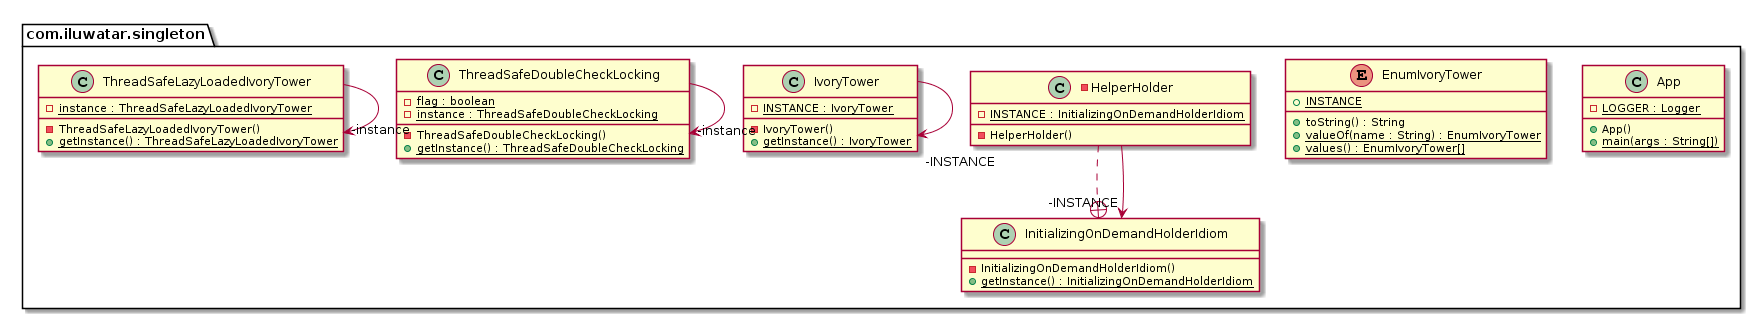

The diagram above was rendered by PlantUML. Its source (embedded in the PNG):
@startuml
package com.iluwatar.singleton {
  class App {
    - LOGGER : Logger {static}
    + App()
    + main(args : String[]) {static}
  }
  enum EnumIvoryTower {
    + INSTANCE {static}
    + toString() : String
    + valueOf(name : String) : EnumIvoryTower {static}
    + values() : EnumIvoryTower[] {static}
  }
  class InitializingOnDemandHolderIdiom {
    - InitializingOnDemandHolderIdiom()
    + getInstance() : InitializingOnDemandHolderIdiom {static}
  }
  -class HelperHolder {
    - INSTANCE : InitializingOnDemandHolderIdiom {static}
    - HelperHolder()
  }
  class IvoryTower {
    - INSTANCE : IvoryTower {static}
    - IvoryTower()
    + getInstance() : IvoryTower {static}
  }
  class ThreadSafeDoubleCheckLocking {
    - flag : boolean {static}
    - instance : ThreadSafeDoubleCheckLocking {static}
    - ThreadSafeDoubleCheckLocking()
    + getInstance() : ThreadSafeDoubleCheckLocking {static}
  }
  class ThreadSafeLazyLoadedIvoryTower {
    - instance : ThreadSafeLazyLoadedIvoryTower {static}
    - ThreadSafeLazyLoadedIvoryTower()
    + getInstance() : ThreadSafeLazyLoadedIvoryTower {static}
  }
}
IvoryTower -->  "-INSTANCE" IvoryTower
ThreadSafeDoubleCheckLocking -->  "-instance" ThreadSafeDoubleCheckLocking
ThreadSafeLazyLoadedIvoryTower -->  "-instance" ThreadSafeLazyLoadedIvoryTower
HelperHolder ..+ InitializingOnDemandHolderIdiom
HelperHolder -->  "-INSTANCE" InitializingOnDemandHolderIdiom
@enduml